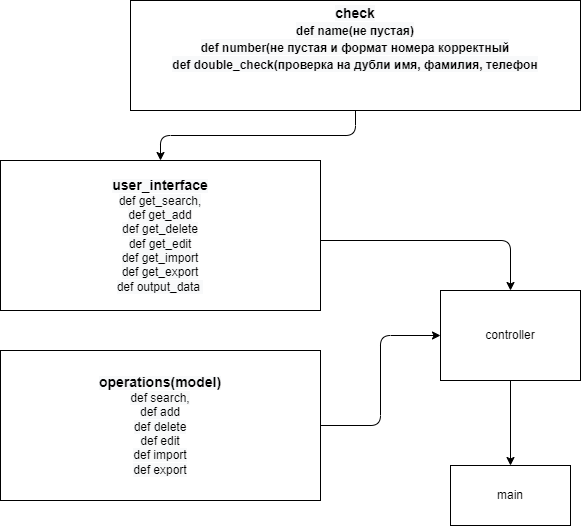

The diagram above was exported from draw.io. Its source (the exported page's mxGraphModel, read from the mxfile embedded in the PNG):
<mxGraphModel dx="884" dy="285" grid="1" gridSize="10" guides="1" tooltips="1" connect="1" arrows="1" fold="1" page="1" pageScale="1" pageWidth="827" pageHeight="1169" math="0" shadow="0">
  <root>
    <mxCell id="0" />
    <mxCell id="1" parent="0" />
    <mxCell id="24" value="" style="edgeStyle=orthogonalEdgeStyle;html=1;" edge="1" parent="1" source="3" target="5">
      <mxGeometry relative="1" as="geometry" />
    </mxCell>
    <mxCell id="3" value="&lt;b style=&quot;color: rgb(0 , 0 , 0) ; font-size: 14px ; background-color: rgb(248 , 249 , 250)&quot;&gt;check&lt;br&gt;&lt;font style=&quot;font-size: 12px&quot;&gt;def name(не пустая)&lt;br&gt;def number(не пустая и формат номера корректный&lt;br&gt;def double_check(проверка на дубли имя, фамилия, телефон&lt;br&gt;&lt;/font&gt;&lt;br&gt;&lt;br&gt;&lt;/b&gt;" style="rounded=0;whiteSpace=wrap;html=1;" parent="1" vertex="1">
      <mxGeometry x="160" y="120" width="450" height="110" as="geometry" />
    </mxCell>
    <mxCell id="22" style="edgeStyle=orthogonalEdgeStyle;html=1;entryX=0.5;entryY=0;entryDx=0;entryDy=0;" edge="1" parent="1" source="5" target="7">
      <mxGeometry relative="1" as="geometry">
        <mxPoint x="540" y="355" as="targetPoint" />
        <Array as="points">
          <mxPoint x="540" y="360" />
        </Array>
      </mxGeometry>
    </mxCell>
    <mxCell id="5" value="&lt;b style=&quot;color: rgb(0 , 0 , 0) ; background-color: rgb(248 , 249 , 250)&quot;&gt;&lt;font style=&quot;font-size: 14px&quot;&gt;user_interface&lt;/font&gt;&lt;/b&gt;&lt;br style=&quot;color: rgb(0 , 0 , 0) ; background-color: rgb(248 , 249 , 250)&quot;&gt;&lt;span style=&quot;color: rgb(0 , 0 , 0) ; background-color: rgb(248 , 249 , 250)&quot;&gt;def get_search,&lt;/span&gt;&lt;br style=&quot;color: rgb(0 , 0 , 0) ; background-color: rgb(248 , 249 , 250)&quot;&gt;&lt;span style=&quot;color: rgb(0 , 0 , 0) ; background-color: rgb(248 , 249 , 250)&quot;&gt;def get_add&lt;/span&gt;&lt;br style=&quot;color: rgb(0 , 0 , 0) ; background-color: rgb(248 , 249 , 250)&quot;&gt;&lt;span style=&quot;color: rgb(0 , 0 , 0) ; background-color: rgb(248 , 249 , 250)&quot;&gt;def get_delete&lt;/span&gt;&lt;br style=&quot;color: rgb(0 , 0 , 0) ; background-color: rgb(248 , 249 , 250)&quot;&gt;&lt;span style=&quot;color: rgb(0 , 0 , 0) ; background-color: rgb(248 , 249 , 250)&quot;&gt;def get_edit&lt;/span&gt;&lt;br style=&quot;color: rgb(0 , 0 , 0) ; background-color: rgb(248 , 249 , 250)&quot;&gt;&lt;span style=&quot;color: rgb(0 , 0 , 0) ; background-color: rgb(248 , 249 , 250)&quot;&gt;def get_import&lt;/span&gt;&lt;br style=&quot;color: rgb(0 , 0 , 0) ; background-color: rgb(248 , 249 , 250)&quot;&gt;&lt;span style=&quot;color: rgb(0 , 0 , 0) ; background-color: rgb(248 , 249 , 250)&quot;&gt;def get_export&lt;/span&gt;&lt;br style=&quot;color: rgb(0 , 0 , 0) ; background-color: rgb(248 , 249 , 250)&quot;&gt;&lt;span style=&quot;color: rgb(0 , 0 , 0) ; background-color: rgb(248 , 249 , 250)&quot;&gt;def output_data&amp;nbsp;&lt;/span&gt;" style="rounded=0;whiteSpace=wrap;html=1;labelBackgroundColor=none;" parent="1" vertex="1">
      <mxGeometry x="30" y="280" width="320" height="150" as="geometry" />
    </mxCell>
    <mxCell id="23" style="edgeStyle=orthogonalEdgeStyle;html=1;entryX=0;entryY=0.5;entryDx=0;entryDy=0;" edge="1" parent="1" source="6" target="7">
      <mxGeometry relative="1" as="geometry" />
    </mxCell>
    <mxCell id="6" value="&lt;b style=&quot;color: rgb(0 , 0 , 0) ; background-color: rgb(248 , 249 , 250)&quot;&gt;&lt;font style=&quot;font-size: 14px&quot;&gt;operations(model)&lt;/font&gt;&lt;/b&gt;&lt;br style=&quot;color: rgb(0 , 0 , 0) ; background-color: rgb(248 , 249 , 250)&quot;&gt;&lt;span style=&quot;color: rgb(0 , 0 , 0) ; background-color: rgb(248 , 249 , 250)&quot;&gt;def search,&lt;/span&gt;&lt;br style=&quot;color: rgb(0 , 0 , 0) ; background-color: rgb(248 , 249 , 250)&quot;&gt;&lt;span style=&quot;color: rgb(0 , 0 , 0) ; background-color: rgb(248 , 249 , 250)&quot;&gt;def add&lt;/span&gt;&lt;br style=&quot;color: rgb(0 , 0 , 0) ; background-color: rgb(248 , 249 , 250)&quot;&gt;&lt;span style=&quot;color: rgb(0 , 0 , 0) ; background-color: rgb(248 , 249 , 250)&quot;&gt;def delete&lt;/span&gt;&lt;br style=&quot;color: rgb(0 , 0 , 0) ; background-color: rgb(248 , 249 , 250)&quot;&gt;&lt;span style=&quot;color: rgb(0 , 0 , 0) ; background-color: rgb(248 , 249 , 250)&quot;&gt;def edit&lt;/span&gt;&lt;br style=&quot;color: rgb(0 , 0 , 0) ; background-color: rgb(248 , 249 , 250)&quot;&gt;&lt;span style=&quot;color: rgb(0 , 0 , 0) ; background-color: rgb(248 , 249 , 250)&quot;&gt;def import&lt;/span&gt;&lt;br style=&quot;color: rgb(0 , 0 , 0) ; background-color: rgb(248 , 249 , 250)&quot;&gt;&lt;span style=&quot;color: rgb(0 , 0 , 0) ; background-color: rgb(248 , 249 , 250)&quot;&gt;def export&lt;/span&gt;" style="rounded=0;whiteSpace=wrap;html=1;labelBackgroundColor=none;" parent="1" vertex="1">
      <mxGeometry x="30" y="470" width="320" height="150" as="geometry" />
    </mxCell>
    <mxCell id="19" value="" style="edgeStyle=none;html=1;" edge="1" parent="1" source="7" target="18">
      <mxGeometry relative="1" as="geometry" />
    </mxCell>
    <mxCell id="7" value="controller" style="rounded=0;whiteSpace=wrap;html=1;fontSize=12;" parent="1" vertex="1">
      <mxGeometry x="470" y="410" width="140" height="90" as="geometry" />
    </mxCell>
    <mxCell id="18" value="main" style="rounded=0;whiteSpace=wrap;html=1;" vertex="1" parent="1">
      <mxGeometry x="480" y="585" width="120" height="60" as="geometry" />
    </mxCell>
  </root>
</mxGraphModel>